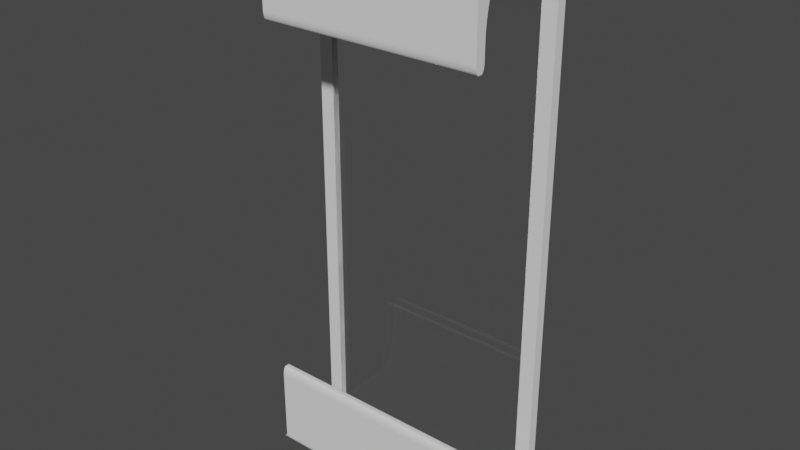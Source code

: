 # Source: cybertable_mk3.blend  (saved by Blender 2.82.7; exported with 4.5.12 LTS)
import bpy
from mathutils import Matrix  # noqa: F401  (used for matrix-valued properties, if any)

bpy.ops.wm.read_factory_settings(use_empty=True)
scene = bpy.context.scene
scene.name = 'Scene'

# ---- collections
col_collection = bpy.data.collections.new('Collection'); scene.collection.children.link(col_collection)

# ---- materials (node trees are filled in below, after node groups)
mat_material_002 = bpy.data.materials.new('Material.002')
mat_white_matte = bpy.data.materials.new('white matte')
mat_white_matte.roughness = 1.0
mat_white_matte.specular_intensity = 1.0
mat_material_001 = bpy.data.materials.new('Material.001')

# ---- material node trees
mat_material_002.use_nodes = True; mat_material_002.node_tree.nodes.clear()
_N = mat_material_002.node_tree.nodes; _L = mat_material_002.node_tree.links
n0 = _N.new('ShaderNodeOutputMaterial'); n0.name = 'Material Output'; n0.location = (300, 300)
n1 = _N.new('ShaderNodeBsdfGlass'); n1.name = 'Glass BSDF'; n1.location = (10, 300)
n1.distribution = 'GGX'
n1.inputs[2].default_value = 1.25
_L.new(n1.outputs[0], n0.inputs[0])
n0.is_active_output = True
mat_material_001.use_nodes = True; mat_material_001.node_tree.nodes.clear()
_N = mat_material_001.node_tree.nodes; _L = mat_material_001.node_tree.links
n0 = _N.new('ShaderNodeOutputMaterial'); n0.name = 'Material Output'; n0.location = (300, 300)
n1 = _N.new('ShaderNodeBsdfPrincipled'); n1.name = 'Principled BSDF'; n1.location = (10, 300)
n1.distribution = 'GGX'
n1.subsurface_method = 'BURLEY'
n1.inputs[3].default_value = 1.45
n1.inputs[27].default_value = (0.0, 0.0, 0.0, 1.0)
n1.inputs[28].default_value = 1.0
_L.new(n1.outputs[0], n0.inputs[0])
n0.is_active_output = True

# ---- world
world_world = bpy.data.worlds.new('World'); scene.world = world_world
world_world.use_nodes = True; world_world.node_tree.nodes.clear()
_N = world_world.node_tree.nodes; _L = world_world.node_tree.links
n0 = _N.new('ShaderNodeOutputWorld'); n0.name = 'World Output'; n0.location = (300, 300)
n1 = _N.new('ShaderNodeBackground'); n1.name = 'Background'; n1.location = (10, 300)
n1.inputs[0].default_value = (0.05088, 0.05088, 0.05088, 1.0)
_L.new(n1.outputs[0], n0.inputs[0])
n0.is_active_output = True
world_world.color = (0.05088, 0.05088, 0.05088)
world_world.use_sun_shadow = False
world_world.sun_shadow_jitter_overblur = 0.0

# ---- meshes
me_plane = bpy.data.meshes.new('Plane')
me_plane.from_pydata([(-1.0, -1.072, -0.05602), (1.0, -1.072, -0.05602), (-1.0, 1.072, -0.05602), (1.0, 1.072, -0.05602), (-1.0, -1.072, 0.05602), (1.0, -1.072, 0.05602), (-1.0, 1.072, 0.05602), (1.0, 1.072, 0.05602)], [], [(0, 2, 3, 1), (4, 5, 7, 6), (1, 3, 7, 5), (2, 0, 4, 6), (3, 2, 6, 7), (0, 1, 5, 4)])
_uv = me_plane.uv_layers.new(name='UVMap')
_uv.uv.foreach_set('vector', [0.0, 0.0, 0.0, 1.0, 1.0, 1.0, 1.0, 0.0, 0.0, 0.0, 1.0, 0.0, 1.0, 1.0, 0.0, 1.0, 1.0, 0.0, 1.0, 1.0, 1.0, 1.0, 1.0, 0.0, 0.0, 1.0, 0.0, 0.0, 0.0, 0.0, 0.0, 1.0, 1.0, 1.0, 0.0, 1.0, 0.0, 1.0, 1.0, 1.0, 0.0, 0.0, 1.0, 0.0, 1.0, 0.0, 0.0, 0.0])
me_plane.materials.append(mat_material_002)
me_plane.use_remesh_fix_poles = True
me_plane.use_remesh_preserve_attributes = False
me_plane.use_mirror_vertex_groups = False
me_plane.update()
me_plane_001 = bpy.data.meshes.new('Plane.001')
me_plane_001.from_pydata([(-1.0, 0.2752, -1.887), (1.0, 0.2752, -1.887), (-1.0, 0.2752, 3.187), (1.0, 0.2752, 3.187), (-0.8822, 0.2752, 3.052), (-0.8822, 0.2752, -1.752), (0.8822, 0.2752, -1.752), (0.8822, 0.2752, 3.052), (-1.0, 0.2752, 3.187), (-1.0, 0.2752, -1.887), (1.0, 0.2752, -1.887), (1.0, 0.2752, 3.187), (-1.0, 0.2371, -1.887), (1.0, 0.2371, -1.887), (-1.0, 0.2371, 3.187), (1.0, 0.2371, 3.187), (-0.8822, 0.2371, 3.052), (-0.8822, 0.2371, -1.752), (0.8822, 0.2371, -1.752), (0.8822, 0.2371, 3.052), (-1.0, 0.2371, 3.187), (-1.0, 0.2371, -1.887), (1.0, 0.2371, -1.887), (1.0, 0.2371, 3.187), (-0.8822, -0.06749, -1.752), (0.8822, -0.06749, -1.752), (0.8822, -0.06749, 3.052), (-0.8822, -0.06749, 3.052), (-0.8822, -0.02941, -1.199), (-0.8822, 0.05649, -1.752), (-0.8822, -0.06747, -1.752), (-0.8822, -0.02854, -1.277), (-0.8822, -0.02593, -1.354), (-0.8822, -0.02165, -1.428), (-0.8822, -0.01578, -1.498), (-0.8822, -0.008431, -1.561), (-0.8822, 0.0002354, -1.617), (-0.8822, 0.01005, -1.664), (-0.8822, 0.0208, -1.702), (-0.8822, 0.03229, -1.729), (-0.8822, 0.04426, -1.746), (0.8822, 0.05649, -1.752), (0.8822, -0.02941, -1.199), (0.8822, -0.06747, -1.752), (0.8822, 0.04426, -1.746), (0.8822, 0.03229, -1.729), (0.8822, 0.0208, -1.702), (0.8822, 0.01005, -1.664), (0.8822, 0.0002354, -1.617), (0.8822, -0.008431, -1.561), (0.8822, -0.01578, -1.498), (0.8822, -0.02165, -1.428), (0.8822, -0.02593, -1.354), (0.8822, -0.02854, -1.277), (0.8822, -0.02941, 2.499), (0.8822, 0.05649, 3.052), (0.8822, -0.06747, 3.052), (0.8822, -0.02854, 2.577), (0.8822, -0.02593, 2.654), (0.8822, -0.02165, 2.728), (0.8822, -0.01578, 2.798), (0.8822, -0.008431, 2.861), (0.8822, 0.0002359, 2.916), (0.8822, 0.01005, 2.964), (0.8822, 0.0208, 3.002), (0.8822, 0.03229, 3.029), (0.8822, 0.04426, 3.046), (-0.8822, 0.05649, 3.052), (-0.8822, -0.02941, 2.499), (-0.8822, -0.06747, 3.052), (-0.8822, 0.04426, 3.046), (-0.8822, 0.03229, 3.029), (-0.8822, 0.0208, 3.002), (-0.8822, 0.01005, 2.964), (-0.8822, 0.0002359, 2.916), (-0.8822, -0.008431, 2.861), (-0.8822, -0.01578, 2.798), (-0.8822, -0.02165, 2.728), (-0.8822, -0.02593, 2.654), (-0.8822, -0.02854, 2.577), (-1.0, 0.05145, -1.887), (-0.8822, -0.06749, -1.752), (-0.9988, 0.03452, -1.886), (-0.9952, 0.01794, -1.882), (-0.9894, 0.002038, -1.875), (-0.9813, -0.01286, -1.866), (-0.9712, -0.02644, -1.854), (-0.9594, -0.03844, -1.841), (-0.9459, -0.04861, -1.825), (-0.9312, -0.05674, -1.808), (-0.9154, -0.06267, -1.79), (-0.899, -0.06628, -1.771), (0.8822, -0.06749, -1.752), (1.0, 0.05145, -1.887), (0.899, -0.06628, -1.771), (0.9154, -0.06267, -1.79), (0.9312, -0.05674, -1.808), (0.9459, -0.04861, -1.825), (0.9594, -0.03844, -1.841), (0.9712, -0.02644, -1.854), (0.9813, -0.01286, -1.866), (0.9894, 0.002038, -1.875), (0.9952, 0.01794, -1.882), (0.9988, 0.03452, -1.886), (1.0, 0.05145, 3.187), (0.8822, -0.06749, 3.052), (0.9988, 0.03452, 3.186), (0.9952, 0.01794, 3.182), (0.9894, 0.002039, 3.175), (0.9813, -0.01286, 3.166), (0.9712, -0.02644, 3.154), (0.9594, -0.03844, 3.14), (0.9459, -0.04861, 3.125), (0.9312, -0.05674, 3.108), (0.9154, -0.06267, 3.09), (0.899, -0.06628, 3.071), (-0.8822, -0.06749, 3.052), (-1.0, 0.05145, 3.187), (-0.899, -0.06628, 3.071), (-0.9154, -0.06267, 3.09), (-0.9312, -0.05674, 3.108), (-0.9459, -0.04861, 3.125), (-0.9594, -0.03844, 3.14), (-0.9712, -0.02644, 3.154), (-0.9813, -0.01286, 3.166), (-0.9894, 0.002039, 3.175), (-0.9952, 0.01794, 3.182), (-0.9988, 0.03452, 3.186), (-0.8822, -0.04257, -0.9867), (-0.8822, -0.02941, -1.071), (-0.8822, -0.0407, -0.9876), (-0.8822, -0.03886, -0.9901), (-0.8822, -0.0371, -0.9943), (-0.8822, -0.03546, -1.0), (-0.8822, -0.03395, -1.007), (-0.8822, -0.03263, -1.016), (-0.8822, -0.0315, -1.026), (-0.8822, -0.0306, -1.036), (-0.8822, -0.02995, -1.048), (-0.8822, -0.02955, -1.059), (0.8822, -0.02941, -1.071), (0.8822, -0.04257, -0.9867), (0.8822, -0.02955, -1.059), (0.8822, -0.02995, -1.048), (0.8822, -0.0306, -1.036), (0.8822, -0.0315, -1.026), (0.8822, -0.03263, -1.016), (0.8822, -0.03395, -1.007), (0.8822, -0.03546, -1.0), (0.8822, -0.0371, -0.9943), (0.8822, -0.03886, -0.9901), (0.8822, -0.0407, -0.9876), (0.8822, -0.04257, 2.287), (0.8822, -0.02941, 2.371), (0.8822, -0.0407, 2.287), (0.8822, -0.03886, 2.29), (0.8822, -0.0371, 2.294), (0.8822, -0.03546, 2.3), (0.8822, -0.03395, 2.307), (0.8822, -0.03263, 2.316), (0.8822, -0.0315, 2.326), (0.8822, -0.0306, 2.336), (0.8822, -0.02995, 2.347), (0.8822, -0.02955, 2.359), (-0.8822, -0.02941, 2.371), (-0.8822, -0.04257, 2.287), (-0.8822, -0.02955, 2.359), (-0.8822, -0.02995, 2.347), (-0.8822, -0.0306, 2.336), (-0.8822, -0.0315, 2.326), (-0.8822, -0.03263, 2.316), (-0.8822, -0.03395, 2.307), (-0.8822, -0.03546, 2.3), (-0.8822, -0.0371, 2.294), (-0.8822, -0.03886, 2.29), (-0.8822, -0.0407, 2.287), (-0.8822, -0.06749, -1.071), (-0.8822, -0.05433, -0.9867), (-0.8822, -0.06735, -1.059), (-0.8822, -0.06696, -1.048), (-0.8822, -0.0663, -1.036), (-0.8822, -0.0654, -1.026), (-0.8822, -0.06428, -1.016), (-0.8822, -0.06295, -1.007), (-0.8822, -0.06145, -1.0), (-0.8822, -0.0598, -0.9943), (-0.8822, -0.05804, -0.9901), (-0.8822, -0.0562, -0.9876), (0.8822, -0.05433, -0.9867), (0.8822, -0.06749, -1.071), (0.8822, -0.0562, -0.9876), (0.8822, -0.05804, -0.9901), (0.8822, -0.0598, -0.9943), (0.8822, -0.06145, -1.0), (0.8822, -0.06295, -1.007), (0.8822, -0.06428, -1.016), (0.8822, -0.0654, -1.026), (0.8822, -0.0663, -1.036), (0.8822, -0.06696, -1.048), (0.8822, -0.06735, -1.059), (0.8822, -0.06749, 2.371), (0.8822, -0.05433, 2.287), (0.8822, -0.06735, 2.359), (0.8822, -0.06696, 2.347), (0.8822, -0.0663, 2.336), (0.8822, -0.0654, 2.326), (0.8822, -0.06427, 2.316), (0.8822, -0.06295, 2.307), (0.8822, -0.06144, 2.3), (0.8822, -0.0598, 2.294), (0.8822, -0.05804, 2.29), (0.8822, -0.0562, 2.287), (-0.8822, -0.05433, 2.287), (-0.8822, -0.06749, 2.371), (-0.8822, -0.0562, 2.287), (-0.8822, -0.05804, 2.29), (-0.8822, -0.0598, 2.294), (-0.8822, -0.06144, 2.3), (-0.8822, -0.06295, 2.307), (-0.8822, -0.06427, 2.316), (-0.8822, -0.0654, 2.326), (-0.8822, -0.0663, 2.336), (-0.8822, -0.06696, 2.347), (-0.8822, -0.06735, 2.359)], [], [(9, 0, 2, 8), (10, 1, 0, 9), (11, 3, 1, 10), (8, 2, 3, 11), (5, 9, 8, 4), (6, 10, 9, 5), (7, 11, 10, 6), (4, 8, 11, 7), (21, 20, 14, 12), (22, 21, 12, 13), (23, 22, 13, 15), (20, 23, 15, 14), (17, 16, 20, 21), (68, 54, 153, 164), (19, 18, 22, 23), (16, 4, 67, 69, 27), (1, 3, 15, 13), (23, 20, 117, 104), (2, 0, 12, 14), (25, 24, 81, 92), (3, 2, 14, 15), (0, 1, 13, 12), (7, 6, 18, 19), (5, 4, 16, 17), (22, 18, 25, 92, 94, 95, 96, 97, 98, 99, 100, 101, 102, 103, 93), (19, 23, 104, 106, 107, 108, 109, 110, 111, 112, 113, 114, 115, 105, 26), (165, 152, 201, 212), (20, 16, 27, 116, 118, 119, 120, 121, 122, 123, 124, 125, 126, 127, 117), (25, 43, 42, 140, 142, 143, 144, 145, 146, 147, 148, 149, 150, 151, 141, 188, 190, 191, 192, 193, 194, 195, 196, 197, 198, 199, 189), (21, 22, 93, 80), (24, 25, 189, 176), (27, 26, 105, 116), (27, 69, 68, 164, 166, 167, 168, 169, 170, 171, 172, 173, 174, 175, 165, 212, 214, 215, 216, 217, 218, 219, 220, 221, 222, 223, 213), (42, 28, 129, 140), (54, 56, 26, 200, 202, 203, 204, 205, 206, 207, 208, 209, 210, 211, 201, 152, 154, 155, 156, 157, 158, 159, 160, 161, 162, 163, 153), (28, 30, 24, 176, 178, 179, 180, 181, 182, 183, 184, 185, 186, 187, 177, 128, 130, 131, 132, 133, 134, 135, 136, 137, 138, 139, 129), (5, 17, 24, 30, 29), (4, 7, 55, 67), (7, 19, 26, 56, 55), (26, 27, 213, 200), (18, 6, 41, 43, 25), (28, 31, 30), (31, 32, 30), (32, 33, 30), (33, 34, 30), (34, 35, 30), (35, 36, 30), (36, 37, 30), (37, 38, 30), (38, 39, 30), (39, 40, 30), (40, 29, 30), (41, 44, 43), (44, 45, 43), (45, 46, 43), (46, 47, 43), (47, 48, 43), (48, 49, 43), (49, 50, 43), (50, 51, 43), (51, 52, 43), (52, 53, 43), (53, 42, 43), (54, 57, 56), (57, 58, 56), (58, 59, 56), (59, 60, 56), (60, 61, 56), (61, 62, 56), (62, 63, 56), (63, 64, 56), (64, 65, 56), (65, 66, 56), (66, 55, 56), (67, 70, 69), (70, 71, 69), (71, 72, 69), (72, 73, 69), (73, 74, 69), (74, 75, 69), (75, 76, 69), (76, 77, 69), (77, 78, 69), (78, 79, 69), (79, 68, 69), (28, 42, 53, 31), (31, 53, 52, 32), (32, 52, 51, 33), (33, 51, 50, 34), (34, 50, 49, 35), (35, 49, 48, 36), (36, 48, 47, 37), (37, 47, 46, 38), (38, 46, 45, 39), (39, 45, 44, 40), (40, 44, 41, 29), (54, 68, 79, 57), (57, 79, 78, 58), (58, 78, 77, 59), (59, 77, 76, 60), (60, 76, 75, 61), (61, 75, 74, 62), (62, 74, 73, 63), (63, 73, 72, 64), (64, 72, 71, 65), (65, 71, 70, 66), (66, 70, 67, 55), (6, 5, 29, 41), (80, 93, 103, 82), (82, 103, 102, 83), (83, 102, 101, 84), (84, 101, 100, 85), (85, 100, 99, 86), (86, 99, 98, 87), (87, 98, 97, 88), (88, 97, 96, 89), (89, 96, 95, 90), (90, 95, 94, 91), (91, 94, 92, 81), (104, 117, 127, 106), (106, 127, 126, 107), (107, 126, 125, 108), (108, 125, 124, 109), (109, 124, 123, 110), (110, 123, 122, 111), (111, 122, 121, 112), (112, 121, 120, 113), (113, 120, 119, 114), (114, 119, 118, 115), (115, 118, 116, 105), (17, 21, 80, 82, 83, 84, 85, 86, 87, 88, 89, 90, 91, 81, 24), (128, 141, 151, 130), (130, 151, 150, 131), (131, 150, 149, 132), (132, 149, 148, 133), (133, 148, 147, 134), (134, 147, 146, 135), (135, 146, 145, 136), (136, 145, 144, 137), (137, 144, 143, 138), (138, 143, 142, 139), (139, 142, 140, 129), (152, 165, 175, 154), (154, 175, 174, 155), (155, 174, 173, 156), (156, 173, 172, 157), (157, 172, 171, 158), (158, 171, 170, 159), (159, 170, 169, 160), (160, 169, 168, 161), (161, 168, 167, 162), (162, 167, 166, 163), (163, 166, 164, 153), (176, 189, 199, 178), (178, 199, 198, 179), (179, 198, 197, 180), (180, 197, 196, 181), (181, 196, 195, 182), (182, 195, 194, 183), (183, 194, 193, 184), (184, 193, 192, 185), (185, 192, 191, 186), (186, 191, 190, 187), (187, 190, 188, 177), (200, 213, 223, 202), (202, 223, 222, 203), (203, 222, 221, 204), (204, 221, 220, 205), (205, 220, 219, 206), (206, 219, 218, 207), (207, 218, 217, 208), (208, 217, 216, 209), (209, 216, 215, 210), (210, 215, 214, 211), (211, 214, 212, 201), (141, 128, 177, 188)])
_uv = me_plane_001.uv_layers.new(name='UVMap')
_uv.uv.foreach_set('vector', [0.0, 0.0, 0.0, 0.0, 0.0, 1.0, 0.0, 1.0, 1.0, 0.0, 1.0, 0.0, 0.0, 0.0, 0.0, 0.0, 1.0, 1.0, 1.0, 1.0, 1.0, 0.0, 1.0, 0.0, 0.0, 1.0, 0.0, 1.0, 1.0, 1.0, 1.0, 1.0, 0.05888, 0.05888, 0.0, 0.0, 0.0, 1.0, 0.05888, 0.9411, 0.9411, 0.05888, 1.0, 0.0, 0.0, 0.0, 0.05888, 0.05888, 0.9411, 0.9411, 1.0, 1.0, 1.0, 0.0, 0.9411, 0.05888, 0.05888, 0.9411, 0.0, 1.0, 1.0, 1.0, 0.9411, 0.9411, 0.0, 0.0, 0.0, 1.0, 0.0, 1.0, 0.0, 0.0, 1.0, 0.0, 0.0, 0.0, 0.0, 0.0, 1.0, 0.0, 1.0, 1.0, 1.0, 0.0, 1.0, 0.0, 1.0, 1.0, 0.0, 1.0, 1.0, 1.0, 1.0, 1.0, 0.0, 1.0, 0.05888, 0.05888, 0.05888, 0.9411, 0.0, 1.0, 0.0, 0.0, 0.05888, 0.9411, 0.9411, 0.9411, 0.9411, 0.9411, 0.05888, 0.9411, 0.9411, 0.9411, 0.9411, 0.05888, 1.0, 0.0, 1.0, 1.0, 0.05888, 0.9411, 0.05888, 0.9411, 0.05888, 0.9411, 0.05888, 0.9411, 0.05888, 0.9411, 1.0, 0.0, 1.0, 1.0, 1.0, 1.0, 1.0, 0.0, 1.0, 1.0, 0.0, 1.0, 0.0, 1.0, 1.0, 1.0, 0.0, 1.0, 0.0, 0.0, 0.0, 0.0, 0.0, 1.0, 0.9411, 0.05888, 0.05888, 0.05888, 0.05888, 0.05888, 0.9411, 0.05888, 1.0, 1.0, 0.0, 1.0, 0.0, 1.0, 1.0, 1.0, 0.0, 0.0, 1.0, 0.0, 1.0, 0.0, 0.0, 0.0, 0.9411, 0.9411, 0.9411, 0.05888, 0.9411, 0.05888, 0.9411, 0.9411, 0.05888, 0.05888, 0.05888, 0.9411, 0.05888, 0.9411, 0.05888, 0.05888, 1.0, 0.0, 0.9411, 0.05888, 0.9411, 0.05888, 0.9411, 0.05888, 0.9495, 0.0505, 0.9577, 0.04229, 0.9656, 0.03442, 0.973, 0.02705, 0.9797, 0.02032, 0.9856, 0.004794, 0.9907, 0.003116, 0.9947, 0.001774, 0.9976, 0.000795, 0.9994, 0.0001998, 1.0, 0.0, 0.9411, 0.9411, 1.0, 1.0, 1.0, 1.0, 0.9994, 0.9998, 0.9976, 0.9992, 0.9947, 0.9982, 0.9907, 0.9969, 0.9856, 0.9952, 0.9797, 0.9797, 0.973, 0.973, 0.9656, 0.9656, 0.9577, 0.9577, 0.9495, 0.9495, 0.9411, 0.9411, 0.9411, 0.9411, 0.05888, 0.9411, 0.9411, 0.9411, 0.9411, 0.9411, 0.05888, 0.9411, 0.0, 1.0, 0.05888, 0.9411, 0.05888, 0.9411, 0.05888, 0.9411, 0.0505, 0.9495, 0.04229, 0.9577, 0.03442, 0.9656, 0.02705, 0.973, 0.02032, 0.9797, 0.01438, 0.9952, 0.009347, 0.9969, 0.005321, 0.9982, 0.002385, 0.9992, 0.0005993, 0.9998, 0.0, 1.0, 0.9411, 0.05888, 0.9411, 0.05888, 0.9411, 0.05888, 0.9411, 0.05888, 0.9411, 0.05888, 0.9411, 0.05888, 0.9411, 0.05888, 0.9411, 0.05888, 0.9411, 0.05888, 0.9411, 0.05888, 0.9411, 0.05888, 0.9411, 0.05888, 0.9411, 0.05888, 0.9411, 0.05888, 0.9411, 0.05888, 0.9411, 0.05888, 0.9411, 0.05888, 0.9411, 0.05888, 0.9411, 0.05888, 0.9411, 0.05888, 0.9411, 0.05888, 0.9411, 0.05888, 0.9411, 0.05888, 0.9411, 0.05888, 0.9411, 0.05888, 0.9411, 0.05888, 0.9411, 0.05888, 0.0, 0.0, 1.0, 0.0, 1.0, 0.0, 0.0, 0.0, 0.05888, 0.05888, 0.9411, 0.05888, 0.9411, 0.05888, 0.05888, 0.05888, 0.05888, 0.9411, 0.9411, 0.9411, 0.9411, 0.9411, 0.05888, 0.9411, 0.05888, 0.9411, 0.05888, 0.9411, 0.05888, 0.9411, 0.05888, 0.9411, 0.05888, 0.9411, 0.05888, 0.9411, 0.05888, 0.9411, 0.05888, 0.9411, 0.05888, 0.9411, 0.05888, 0.9411, 0.05888, 0.9411, 0.05888, 0.9411, 0.05888, 0.9411, 0.05888, 0.9411, 0.05888, 0.9411, 0.05888, 0.9411, 0.05888, 0.9411, 0.05888, 0.9411, 0.05888, 0.9411, 0.05888, 0.9411, 0.05888, 0.9411, 0.05888, 0.9411, 0.05888, 0.9411, 0.05888, 0.9411, 0.05888, 0.9411, 0.05888, 0.9411, 0.05888, 0.9411, 0.9411, 0.05888, 0.05888, 0.05888, 0.05888, 0.05888, 0.9411, 0.05888, 0.9411, 0.9411, 0.9411, 0.9411, 0.9411, 0.9411, 0.9411, 0.9411, 0.9411, 0.9411, 0.9411, 0.9411, 0.9411, 0.9411, 0.9411, 0.9411, 0.9411, 0.9411, 0.9411, 0.9411, 0.9411, 0.9411, 0.9411, 0.9411, 0.9411, 0.9411, 0.9411, 0.9411, 0.9411, 0.9411, 0.9411, 0.9411, 0.9411, 0.9411, 0.9411, 0.9411, 0.9411, 0.9411, 0.9411, 0.9411, 0.9411, 0.9411, 0.9411, 0.9411, 0.9411, 0.9411, 0.9411, 0.9411, 0.9411, 0.9411, 0.9411, 0.9411, 0.9411, 0.9411, 0.05888, 0.05888, 0.05888, 0.05888, 0.05888, 0.05888, 0.05888, 0.05888, 0.05888, 0.05888, 0.05888, 0.05888, 0.05888, 0.05888, 0.05888, 0.05888, 0.05888, 0.05888, 0.05888, 0.05888, 0.05888, 0.05888, 0.05888, 0.05888, 0.05888, 0.05888, 0.05888, 0.05888, 0.05888, 0.05888, 0.05888, 0.05888, 0.05888, 0.05888, 0.05888, 0.05888, 0.05888, 0.05888, 0.05888, 0.05888, 0.05888, 0.05888, 0.05888, 0.05888, 0.05888, 0.05888, 0.05888, 0.05888, 0.05888, 0.05888, 0.05888, 0.05888, 0.05888, 0.05888, 0.05888, 0.05888, 0.05888, 0.05888, 0.05888, 0.05888, 0.05888, 0.05888, 0.05888, 0.05888, 0.05888, 0.9411, 0.9411, 0.9411, 0.9411, 0.9411, 0.05888, 0.9411, 0.9411, 0.9411, 0.9411, 0.9411, 0.9411, 0.9411, 0.9411, 0.9411, 0.9411, 0.9411, 0.9411, 0.9411, 0.05888, 0.9411, 0.05888, 0.9411, 0.9411, 0.9411, 0.9411, 0.05888, 0.9411, 0.05888, 0.9411, 0.05888, 0.9411, 0.05888, 0.9411, 0.05888, 0.05888, 0.05888, 0.05888, 0.05888, 0.05888, 0.05888, 0.05888, 0.05888, 0.05888, 0.05888, 0.05888, 0.05888, 0.05888, 0.05888, 0.05888, 0.05888, 0.05888, 0.05888, 0.05888, 0.05888, 0.05888, 0.05888, 0.05888, 0.05888, 0.05888, 0.05888, 0.05888, 0.05888, 0.05888, 0.05888, 0.05888, 0.05888, 0.05888, 0.05888, 0.05888, 0.05888, 0.05888, 0.05888, 0.05888, 0.05888, 0.05888, 0.05888, 0.05888, 0.05888, 0.05888, 0.05888, 0.05888, 0.05888, 0.05888, 0.05888, 0.05888, 0.05888, 0.05888, 0.05888, 0.05888, 0.05888, 0.05888, 0.05888, 0.05888, 0.05888, 0.05888, 0.05888, 0.05888, 0.05888, 0.05888, 0.05888, 0.9411, 0.05888, 0.9411, 0.05888, 0.9411, 0.05888, 0.9411, 0.05888, 0.9411, 0.05888, 0.9411, 0.05888, 0.9411, 0.05888, 0.9411, 0.05888, 0.9411, 0.05888, 0.9411, 0.05888, 0.9411, 0.05888, 0.9411, 0.05888, 0.9411, 0.05888, 0.9411, 0.05888, 0.9411, 0.05888, 0.9411, 0.05888, 0.9411, 0.05888, 0.9411, 0.05888, 0.9411, 0.05888, 0.9411, 0.05888, 0.9411, 0.05888, 0.9411, 0.05888, 0.9411, 0.05888, 0.9411, 0.05888, 0.9411, 0.05888, 0.9411, 0.05888, 0.9411, 0.05888, 0.9411, 0.05888, 0.9411, 0.05888, 0.9411, 0.05888, 0.9411, 0.05888, 0.9411, 0.05888, 0.9411, 0.05888, 0.9411, 0.9411, 0.9411, 0.9411, 0.9411, 0.9411, 0.9411, 0.9411, 0.9411, 0.9411, 0.9411, 0.9411, 0.9411, 0.9411, 0.9411, 0.9411, 0.9411, 0.9411, 0.9411, 0.9411, 0.9411, 0.9411, 0.9411, 0.9411, 0.9411, 0.9411, 0.9411, 0.9411, 0.9411, 0.9411, 0.9411, 0.9411, 0.9411, 0.9411, 0.9411, 0.9411, 0.9411, 0.9411, 0.9411, 0.9411, 0.9411, 0.9411, 0.9411, 0.9411, 0.9411, 0.9411, 0.9411, 0.9411, 0.9411, 0.9411, 0.9411, 0.9411, 0.9411, 0.9411, 0.9411, 0.9411, 0.9411, 0.9411, 0.9411, 0.9411, 0.9411, 0.9411, 0.9411, 0.9411, 0.9411, 0.9411, 0.05888, 0.9411, 0.05888, 0.9411, 0.05888, 0.9411, 0.05888, 0.9411, 0.05888, 0.9411, 0.05888, 0.9411, 0.05888, 0.9411, 0.05888, 0.9411, 0.05888, 0.9411, 0.05888, 0.9411, 0.05888, 0.9411, 0.05888, 0.9411, 0.05888, 0.9411, 0.05888, 0.9411, 0.05888, 0.9411, 0.05888, 0.9411, 0.05888, 0.9411, 0.05888, 0.9411, 0.05888, 0.9411, 0.05888, 0.9411, 0.05888, 0.9411, 0.05888, 0.9411, 0.05888, 0.9411, 0.05888, 0.9411, 0.05888, 0.9411, 0.05888, 0.9411, 0.05888, 0.9411, 0.05888, 0.9411, 0.05888, 0.9411, 0.05888, 0.9411, 0.05888, 0.9411, 0.05888, 0.9411, 0.05888, 0.9411, 0.05888, 0.05888, 0.9411, 0.05888, 0.9411, 0.05888, 0.05888, 0.05888, 0.05888, 0.05888, 0.9411, 0.05888, 0.9411, 0.05888, 0.05888, 0.05888, 0.05888, 0.05888, 0.9411, 0.05888, 0.9411, 0.05888, 0.05888, 0.05888, 0.05888, 0.05888, 0.9411, 0.05888, 0.9411, 0.05888, 0.05888, 0.05888, 0.05888, 0.05888, 0.9411, 0.05888, 0.9411, 0.05888, 0.05888, 0.05888, 0.05888, 0.05888, 0.9411, 0.05888, 0.9411, 0.05888, 0.05888, 0.05888, 0.05888, 0.05888, 0.9411, 0.05888, 0.9411, 0.05888, 0.05888, 0.05888, 0.05888, 0.05888, 0.9411, 0.05888, 0.9411, 0.05888, 0.05888, 0.05888, 0.05888, 0.05888, 0.9411, 0.05888, 0.9411, 0.05888, 0.05888, 0.05888, 0.05888, 0.05888, 0.9411, 0.05888, 0.9411, 0.05888, 0.05888, 0.05888, 0.05888, 0.05888, 0.9411, 0.05888, 0.9411, 0.05888, 0.05888, 0.05888, 0.9411, 0.9411, 0.05888, 0.9411, 0.05888, 0.9411, 0.9411, 0.9411, 0.9411, 0.9411, 0.05888, 0.9411, 0.05888, 0.9411, 0.9411, 0.9411, 0.9411, 0.9411, 0.05888, 0.9411, 0.05888, 0.9411, 0.9411, 0.9411, 0.9411, 0.9411, 0.05888, 0.9411, 0.05888, 0.9411, 0.9411, 0.9411, 0.9411, 0.9411, 0.05888, 0.9411, 0.05888, 0.9411, 0.9411, 0.9411, 0.9411, 0.9411, 0.05888, 0.9411, 0.05888, 0.9411, 0.9411, 0.9411, 0.9411, 0.9411, 0.05888, 0.9411, 0.05888, 0.9411, 0.9411, 0.9411, 0.9411, 0.9411, 0.05888, 0.9411, 0.05888, 0.9411, 0.9411, 0.9411, 0.9411, 0.9411, 0.05888, 0.9411, 0.05888, 0.9411, 0.9411, 0.9411, 0.9411, 0.9411, 0.05888, 0.9411, 0.05888, 0.9411, 0.9411, 0.9411, 0.9411, 0.9411, 0.05888, 0.9411, 0.05888, 0.9411, 0.9411, 0.9411, 0.9411, 0.05888, 0.05888, 0.05888, 0.05888, 0.05888, 0.9411, 0.05888, 0.0, 0.0, 1.0, 0.0, 0.9994, 0.0001998, 0.0005993, 0.0001998, 0.0005993, 0.0001998, 0.9994, 0.0001998, 0.9976, 0.000795, 0.002385, 0.000795, 0.002385, 0.000795, 0.9976, 0.000795, 0.9947, 0.001774, 0.005321, 0.001774, 0.005321, 0.001774, 0.9947, 0.001774, 0.9907, 0.003116, 0.009347, 0.003116, 0.009347, 0.003116, 0.9907, 0.003116, 0.9856, 0.004794, 0.01438, 0.004794, 0.01438, 0.004794, 0.9856, 0.004794, 0.9797, 0.02032, 0.02032, 0.02032, 0.02032, 0.02032, 0.9797, 0.02032, 0.973, 0.02705, 0.02705, 0.02705, 0.02705, 0.02705, 0.973, 0.02705, 0.9656, 0.03442, 0.03442, 0.03442, 0.03442, 0.03442, 0.9656, 0.03442, 0.9577, 0.04229, 0.04229, 0.04229, 0.04229, 0.04229, 0.9577, 0.04229, 0.9495, 0.0505, 0.0505, 0.0505, 0.0505, 0.0505, 0.9495, 0.0505, 0.9411, 0.05888, 0.05888, 0.05888, 1.0, 1.0, 0.0, 1.0, 0.0005993, 0.9998, 0.9994, 0.9998, 0.9994, 0.9998, 0.0005993, 0.9998, 0.002385, 0.9992, 0.9976, 0.9992, 0.9976, 0.9992, 0.002385, 0.9992, 0.005321, 0.9982, 0.9947, 0.9982, 0.9947, 0.9982, 0.005321, 0.9982, 0.009347, 0.9969, 0.9907, 0.9969, 0.9907, 0.9969, 0.009347, 0.9969, 0.01438, 0.9952, 0.9856, 0.9952, 0.9856, 0.9952, 0.01438, 0.9952, 0.02032, 0.9797, 0.9797, 0.9797, 0.9797, 0.9797, 0.02032, 0.9797, 0.02705, 0.973, 0.973, 0.973, 0.973, 0.973, 0.02705, 0.973, 0.03442, 0.9656, 0.9656, 0.9656, 0.9656, 0.9656, 0.03442, 0.9656, 0.04229, 0.9577, 0.9577, 0.9577, 0.9577, 0.9577, 0.04229, 0.9577, 0.0505, 0.9495, 0.9495, 0.9495, 0.9495, 0.9495, 0.0505, 0.9495, 0.05888, 0.9411, 0.9411, 0.9411, 0.05888, 0.05888, 0.0, 0.0, 0.0, 0.0, 0.0005993, 0.0001998, 0.002385, 0.000795, 0.005321, 0.001774, 0.009347, 0.003116, 0.01438, 0.004794, 0.02032, 0.02032, 0.02705, 0.02705, 0.03442, 0.03442, 0.04229, 0.04229, 0.0505, 0.0505, 0.05888, 0.05888, 0.05888, 0.05888, 0.05888, 0.05888, 0.9411, 0.05888, 0.9411, 0.05888, 0.05888, 0.05888, 0.05888, 0.05888, 0.9411, 0.05888, 0.9411, 0.05888, 0.05888, 0.05888, 0.05888, 0.05888, 0.9411, 0.05888, 0.9411, 0.05888, 0.05888, 0.05888, 0.05888, 0.05888, 0.9411, 0.05888, 0.9411, 0.05888, 0.05888, 0.05888, 0.05888, 0.05888, 0.9411, 0.05888, 0.9411, 0.05888, 0.05888, 0.05888, 0.05888, 0.05888, 0.9411, 0.05888, 0.9411, 0.05888, 0.05888, 0.05888, 0.05888, 0.05888, 0.9411, 0.05888, 0.9411, 0.05888, 0.05888, 0.05888, 0.05888, 0.05888, 0.9411, 0.05888, 0.9411, 0.05888, 0.05888, 0.05888, 0.05888, 0.05888, 0.9411, 0.05888, 0.9411, 0.05888, 0.05888, 0.05888, 0.05888, 0.05888, 0.9411, 0.05888, 0.9411, 0.05888, 0.05888, 0.05888, 0.05888, 0.05888, 0.9411, 0.05888, 0.9411, 0.05888, 0.05888, 0.05888, 0.9411, 0.9411, 0.05888, 0.9411, 0.05888, 0.9411, 0.9411, 0.9411, 0.9411, 0.9411, 0.05888, 0.9411, 0.05888, 0.9411, 0.9411, 0.9411, 0.9411, 0.9411, 0.05888, 0.9411, 0.05888, 0.9411, 0.9411, 0.9411, 0.9411, 0.9411, 0.05888, 0.9411, 0.05888, 0.9411, 0.9411, 0.9411, 0.9411, 0.9411, 0.05888, 0.9411, 0.05888, 0.9411, 0.9411, 0.9411, 0.9411, 0.9411, 0.05888, 0.9411, 0.05888, 0.9411, 0.9411, 0.9411, 0.9411, 0.9411, 0.05888, 0.9411, 0.05888, 0.9411, 0.9411, 0.9411, 0.9411, 0.9411, 0.05888, 0.9411, 0.05888, 0.9411, 0.9411, 0.9411, 0.9411, 0.9411, 0.05888, 0.9411, 0.05888, 0.9411, 0.9411, 0.9411, 0.9411, 0.9411, 0.05888, 0.9411, 0.05888, 0.9411, 0.9411, 0.9411, 0.9411, 0.9411, 0.05888, 0.9411, 0.05888, 0.9411, 0.9411, 0.9411, 0.05888, 0.05888, 0.9411, 0.05888, 0.9411, 0.05888, 0.05888, 0.05888, 0.05888, 0.05888, 0.9411, 0.05888, 0.9411, 0.05888, 0.05888, 0.05888, 0.05888, 0.05888, 0.9411, 0.05888, 0.9411, 0.05888, 0.05888, 0.05888, 0.05888, 0.05888, 0.9411, 0.05888, 0.9411, 0.05888, 0.05888, 0.05888, 0.05888, 0.05888, 0.9411, 0.05888, 0.9411, 0.05888, 0.05888, 0.05888, 0.05888, 0.05888, 0.9411, 0.05888, 0.9411, 0.05888, 0.05888, 0.05888, 0.05888, 0.05888, 0.9411, 0.05888, 0.9411, 0.05888, 0.05888, 0.05888, 0.05888, 0.05888, 0.9411, 0.05888, 0.9411, 0.05888, 0.05888, 0.05888, 0.05888, 0.05888, 0.9411, 0.05888, 0.9411, 0.05888, 0.05888, 0.05888, 0.05888, 0.05888, 0.9411, 0.05888, 0.9411, 0.05888, 0.05888, 0.05888, 0.05888, 0.05888, 0.9411, 0.05888, 0.9411, 0.05888, 0.05888, 0.05888, 0.9411, 0.9411, 0.05888, 0.9411, 0.05888, 0.9411, 0.9411, 0.9411, 0.9411, 0.9411, 0.05888, 0.9411, 0.05888, 0.9411, 0.9411, 0.9411, 0.9411, 0.9411, 0.05888, 0.9411, 0.05888, 0.9411, 0.9411, 0.9411, 0.9411, 0.9411, 0.05888, 0.9411, 0.05888, 0.9411, 0.9411, 0.9411, 0.9411, 0.9411, 0.05888, 0.9411, 0.05888, 0.9411, 0.9411, 0.9411, 0.9411, 0.9411, 0.05888, 0.9411, 0.05888, 0.9411, 0.9411, 0.9411, 0.9411, 0.9411, 0.05888, 0.9411, 0.05888, 0.9411, 0.9411, 0.9411, 0.9411, 0.9411, 0.05888, 0.9411, 0.05888, 0.9411, 0.9411, 0.9411, 0.9411, 0.9411, 0.05888, 0.9411, 0.05888, 0.9411, 0.9411, 0.9411, 0.9411, 0.9411, 0.05888, 0.9411, 0.05888, 0.9411, 0.9411, 0.9411, 0.9411, 0.9411, 0.05888, 0.9411, 0.05888, 0.9411, 0.9411, 0.9411, 0.9411, 0.05888, 0.05888, 0.05888, 0.05888, 0.05888, 0.9411, 0.05888])
me_plane_001.materials.append(mat_white_matte)
me_plane_001.materials.append(mat_material_001)
me_plane_001.use_remesh_fix_poles = True
me_plane_001.use_remesh_preserve_attributes = False
me_plane_001.use_mirror_vertex_groups = False
me_plane_001.update()

# ---- objects
ob_x = bpy.data.objects.new('прозрачный центр', me_plane)
ob_x_1 = bpy.data.objects.new('кромка', me_plane_001)

# ---- transforms, parenting, visibility, modifiers, constraints
ob_x.location = (0.0, 0.0, 0.0)
ob_x.rotation_euler = (1.571, -0.0, 0.0)
ob_x.scale = (1.071, 2.321, 0.8926)
ob_x.lineart.crease_threshold = 0.0
ob_x_1.location = (0.0, -0.6719, -0.667)
ob_x_1.scale = (1.212, 2.626, 1.035)
ob_x_1.lineart.crease_threshold = 0.0

# ---- collection membership
col_collection.objects.link(ob_x)
col_collection.objects.link(ob_x_1)

# ---- scene / render settings (as saved in the file)
scene.frame_start = 1; scene.frame_end = 250; scene.frame_set(1)
scene.render.engine = 'CYCLES'
scene.cycles.use_denoising = False
scene.cycles.samples = 128
scene.cycles.sampling_pattern = 'TABULATED_SOBOL'
scene.cycles.use_adaptive_sampling = False
scene.cycles.use_light_tree = False
scene.view_settings.view_transform = 'Filmic'
bpy.context.view_layer.update()

# ---- added for rendering (the .blend has no active camera and no usable light): camera, sun
cam_auto = bpy.data.cameras.new('AutoCamera')
cam_auto.lens = 50.0
cam_auto.sensor_width = 36.0
cam_auto.clip_end = 1000.0
ob_auto_camera = bpy.data.objects.new('AutoCamera', cam_auto)
scene.collection.objects.link(ob_auto_camera)
ob_auto_camera.location = (5.41645, -6.89886, 4.33891)
ob_auto_camera.rotation_euler = (1.09748, -7.21219e-08, 0.694738)
scene.camera = ob_auto_camera
light_auto_sun = bpy.data.lights.new('AutoSun', 'SUN')
light_auto_sun.energy = 3.0
light_auto_sun.angle = 0.0523599
ob_auto_sun = bpy.data.objects.new('AutoSun', light_auto_sun)
scene.collection.objects.link(ob_auto_sun)
ob_auto_sun.rotation_euler = (0.872665, 0.174533, 0.523599)
bpy.context.view_layer.update()
